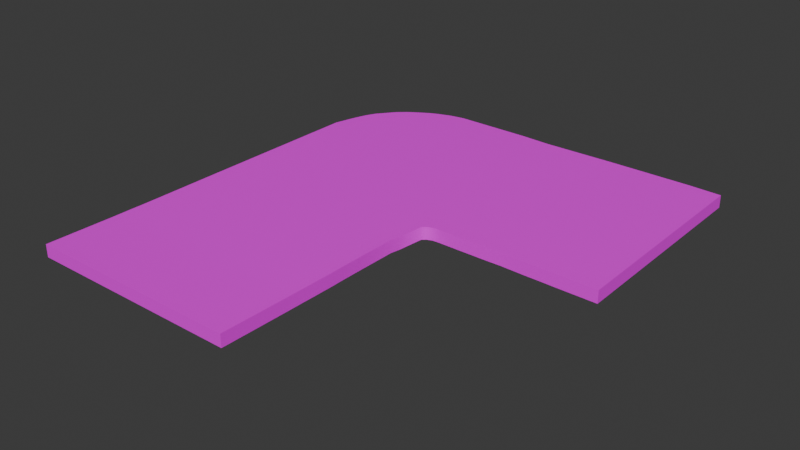 # Source: Curve.blend  (saved by Blender 5.0.118; exported with 4.5.12 LTS)
import bpy
from mathutils import Matrix  # noqa: F401  (used for matrix-valued properties, if any)

bpy.ops.wm.read_factory_settings(use_empty=True)
scene = bpy.context.scene
scene.name = 'Scene'

# ---- collections
col_collection = bpy.data.collections.new('Collection'); scene.collection.children.link(col_collection)

# ---- images (referenced by path relative to the original .blend; pixels are not part of the script)
import os
ASSET_DIR = os.environ.get("B2B_ASSET_DIR", "")  # directory of the original .blend (textures are referenced by path, not embedded)
HERE = os.path.dirname(os.path.abspath(__file__))  # packed textures are extracted next to this script under _unpacked/

def load_image(name, relpath, width, height, colorspace="sRGB"):
    """Load a texture the original file referenced (path relative to the .blend, or extracted next to this script)."""
    p = next((c for c in (os.path.join(HERE, relpath), os.path.join(ASSET_DIR, relpath)) if relpath and os.path.exists(c)), "")
    if p:
        img = bpy.data.images.load(p, check_existing=True)
        img.name = name
    else:  # same state as the original file: an image datablock whose file is absent (Cycles renders it pink)
        img = bpy.data.images.new(name, width, height)
        img.source = "FILE"
        img.filepath = "//" + (relpath or name)
    img.colorspace_settings.name = colorspace
    return img
img_23d28c45_f0eb_4686_814c_5767e75d88f2_png_001 = load_image('23d28c45-f0eb-4686-814c-5767e75d88f2.png.001', 'Curve 1.fbm/23d28c45-f0eb-4686-814c-5767e75d88f2.png', 1024, 1024, 'sRGB')

# ---- materials (node trees are filled in below, after node groups)
mat_road = bpy.data.materials.new('road')
mat_road.diffuse_color = (0.64, 0.64, 0.64, 1.0)
mat_road.roughness = 0.5

# ---- material node trees
mat_road.use_nodes = True; mat_road.node_tree.nodes.clear()
_N = mat_road.node_tree.nodes; _L = mat_road.node_tree.links
n0 = _N.new('ShaderNodeBsdfPrincipled'); n0.name = 'プリンシプルBSDF'; n0.location = (0, 300)
n0.inputs[27].default_value = (0.0, 0.0, 0.0, 1.0)
n0.inputs[28].default_value = 1.0
n1 = _N.new('ShaderNodeOutputMaterial'); n1.name = 'マテリアル出力'; n1.location = (293, 325)
n2 = _N.new('ShaderNodeTexImage'); n2.name = '画像テクスチャ'; n2.location = (-333, 273)
n2.image = img_23d28c45_f0eb_4686_814c_5767e75d88f2_png_001
_L.new(n0.outputs[0], n1.inputs[0])
_L.new(n2.outputs[0], n0.inputs[0])
n1.is_active_output = True

# ---- world
world_world = bpy.data.worlds.new('World'); scene.world = world_world
world_world.use_nodes = True; world_world.node_tree.nodes.clear()
_N = world_world.node_tree.nodes; _L = world_world.node_tree.links
n0 = _N.new('ShaderNodeOutputWorld'); n0.name = 'World Output'; n0.location = (200, 100)
n1 = _N.new('ShaderNodeBackground'); n1.name = 'Background'; n1.location = (-200, 100)
n1.inputs[0].default_value = (0.05088, 0.05088, 0.05088, 1.0)
_L.new(n1.outputs[0], n0.inputs[0])
n0.is_active_output = True
world_world.color = (0.05088, 0.05088, 0.05088)
world_world.sun_shadow_jitter_overblur = 0.0

# ---- meshes
me_road_001 = bpy.data.meshes.new('road.001')
me_road_001.from_pydata([(5.16, -0.126, 2.535), (5.112, -0.126, -1.653), (-2.342, -0.1071, 6.949), (1.766, -0.1071, 6.949), (5.16, 0.1111, 2.535), (1.766, 0.13, 6.949), (-2.342, 0.13, 6.949), (5.112, 0.1111, -1.653), (1.77, 0.1111, 4.689), (-2.339, 0.1111, 4.689), (-2.339, -0.126, 4.689), (1.77, -0.126, 4.689), (1.764, 0.1111, 5.268), (-2.345, -0.126, 5.268), (1.764, -0.126, 5.268), (-2.345, 0.1111, 5.268), (-1.405, 0.1111, -1.358), (1.924, 0.1111, 2.568), (-1.405, -0.126, -1.358), (1.924, -0.126, 2.568), (-2.341, 0.1111, 5.061), (1.767, 0.1111, 5.061), (-2.341, -0.126, 5.061), (1.767, -0.126, 5.061), (1.766, 0.1111, 4.479), (-2.342, -0.126, 3.303), (1.766, -0.126, 4.479), (-2.342, 0.1111, 3.303), (1.541, 0.1111, -1.655), (3.38, 0.1111, 2.512), (1.541, -0.126, -1.678), (3.38, -0.126, 2.512), (1.761, 0.1111, 5.671), (-2.347, -0.126, 5.671), (1.761, -0.126, 5.671), (-2.347, 0.1111, 5.671), (3.124, 0.1111, 2.519), (1.047, -0.126, -1.683), (3.124, -0.126, 2.519), (0.9563, 0.1111, -1.683), (-2.342, 0.1111, 0.1379), (1.766, 0.1111, 4.254), (-2.342, -0.126, 0.1379), (1.766, -0.126, 4.254), (-2.054, 0.1111, -0.7291), (1.766, 0.1111, 4.007), (-2.054, -0.126, -0.7291), (1.766, -0.126, 4.007), (2.445, 0.1111, 2.522), (-0.4255, -0.126, -1.686), (2.445, -0.126, 2.522), (-0.5157, 0.1111, -1.686), (-1.783, 0.1111, -1.071), (1.807, 0.1111, 3.116), (-1.783, -0.126, -1.071), (1.807, -0.126, 3.116), (2.15, 0.1111, 2.521), (-1.063, -0.126, -1.542), (2.15, -0.126, 2.521), (-1.063, 0.1111, -1.542), (0.01321, 0.1111, -1.685), (2.785, 0.1111, 2.52), (0.1034, -0.126, -1.685), (2.785, -0.126, 2.52), (1.766, 0.1111, 4.158), (-2.227, -0.126, -0.3044), (1.766, -0.126, 4.158), (-2.227, 0.1111, -0.3044), (-0.7891, 0.1111, -1.636), (2.297, 0.1111, 2.521), (-0.6989, -0.126, -1.636), (2.297, -0.126, 2.521), (2.02, 0.1111, 2.529), (-1.22, -0.126, -1.47), (2.02, -0.126, 2.529), (-1.22, 0.1111, -1.47), (-1.599, 0.1111, -1.233), (1.858, 0.1111, 2.628), (-1.599, -0.126, -1.233), (1.858, -0.126, 2.628), (1.772, 0.1111, 3.29), (-1.918, -0.126, -0.9001), (1.772, -0.126, 3.29), (-1.918, 0.1111, -0.9001), (-2.144, 0.1111, -0.5443), (1.766, 0.1111, 4.083), (-2.144, -0.126, -0.5443), (1.766, -0.126, 4.083), (2.864, 0.1111, -1.677), (3.808, 0.1111, 2.523), (2.864, -0.126, -1.677), (3.808, -0.126, 2.523), (3.892, 0.1111, -1.676), (4.388, 0.1111, 2.53), (3.892, -0.126, -1.676), (4.388, -0.126, 2.53), (4.502, 0.1111, -1.676), (4.774, 0.1111, 2.532), (4.502, -0.126, -1.676), (4.774, -0.126, 2.532), (4.194, 0.1111, 2.526), (3.474, -0.126, -1.677), (4.194, -0.126, 2.526), (3.474, 0.1111, -1.677)], [], [(34, 33, 2, 3), (32, 5, 6, 35), (34, 3, 5, 32), (3, 2, 6, 5), (98, 1, 7, 96), (4, 7, 1, 0), (22, 10, 9, 20), (26, 11, 8, 24), (24, 8, 9, 27), (26, 25, 10, 11), (33, 13, 15, 35), (23, 14, 12, 21), (21, 12, 15, 20), (23, 22, 13, 14), (74, 73, 18, 19), (72, 17, 16, 75), (74, 19, 17, 72), (78, 18, 16, 76), (11, 10, 22, 23), (8, 21, 20, 9), (11, 23, 21, 8), (13, 22, 20, 15), (10, 25, 27, 9), (43, 42, 25, 26), (41, 24, 27, 40), (43, 26, 24, 41), (91, 31, 29, 89), (89, 29, 28, 88), (91, 90, 30, 31), (37, 30, 28, 39), (2, 33, 35, 6), (14, 34, 32, 12), (12, 32, 35, 15), (14, 13, 33, 34), (62, 37, 39, 60), (31, 38, 36, 29), (29, 36, 39, 28), (31, 30, 37, 38), (66, 43, 41, 64), (64, 41, 40, 67), (66, 65, 42, 43), (25, 42, 40, 27), (82, 81, 46, 47), (80, 45, 44, 83), (82, 47, 45, 80), (86, 46, 44, 84), (70, 49, 51, 68), (63, 50, 48, 61), (61, 48, 51, 60), (63, 62, 49, 50), (79, 55, 53, 77), (77, 53, 52, 76), (79, 78, 54, 55), (81, 54, 52, 83), (73, 57, 59, 75), (71, 58, 56, 69), (69, 56, 59, 68), (71, 70, 57, 58), (38, 37, 62, 63), (36, 61, 60, 39), (38, 63, 61, 36), (49, 62, 60, 51), (42, 65, 67, 40), (87, 86, 65, 66), (85, 64, 67, 84), (87, 66, 64, 85), (50, 49, 70, 71), (48, 69, 68, 51), (50, 71, 69, 48), (57, 70, 68, 59), (18, 73, 75, 16), (58, 74, 72, 56), (56, 72, 75, 59), (58, 57, 73, 74), (19, 18, 78, 79), (17, 77, 76, 16), (19, 79, 77, 17), (54, 78, 76, 52), (46, 81, 83, 44), (55, 82, 80, 53), (53, 80, 83, 52), (55, 54, 81, 82), (47, 87, 85, 45), (45, 85, 84, 44), (47, 46, 86, 87), (65, 86, 84, 67), (102, 101, 90, 91), (100, 89, 88, 103), (102, 91, 89, 100), (30, 90, 88, 28), (99, 95, 93, 97), (97, 93, 92, 96), (99, 98, 94, 95), (101, 94, 92, 103), (0, 1, 98, 99), (4, 97, 96, 7), (0, 99, 97, 4), (94, 98, 96, 92), (90, 101, 103, 88), (95, 102, 100, 93), (93, 100, 103, 92), (95, 94, 101, 102)])
me_road_001.polygons.foreach_set('use_smooth', [True] * 102)
_k = set([(0, 1), (0, 4), (0, 99), (1, 7), (1, 98), (2, 3), (2, 6), (2, 33), (3, 5), (3, 34), (4, 7), (4, 97), (5, 6), (5, 32), (6, 35), (7, 96), (8, 21), (8, 24), (9, 20), (9, 27), (10, 22), (10, 25), (11, 23), (11, 26), (12, 21), (12, 32), (13, 22), (13, 33), (14, 23), (14, 34), (15, 20), (15, 35), (16, 75), (16, 76), (17, 72), (17, 77), (18, 73), (18, 78), (19, 74), (19, 79), (24, 41), (25, 42), (26, 43), (27, 40), (28, 39), (28, 88), (29, 36), (29, 89), (30, 37), (30, 90), (31, 38), (31, 91), (36, 61), (37, 62), (38, 63), (39, 60), (40, 67), (41, 64), (42, 65), (43, 66), (44, 83), (44, 84), (45, 80), (45, 85), (46, 81), (46, 86), (47, 82), (47, 87), (48, 61), (48, 69), (49, 62), (49, 70), (50, 63), (50, 71), (51, 60), (51, 68), (52, 76), (52, 83), (53, 77), (53, 80), (54, 78), (54, 81), (55, 79), (55, 82), (56, 69), (56, 72), (57, 70), (57, 73), (58, 71), (58, 74), (59, 68), (59, 75), (64, 85), (65, 86), (66, 87), (67, 84), (88, 103), (89, 100), (90, 101), (91, 102), (92, 96), (92, 103), (93, 97), (93, 100), (94, 98), (94, 101), (95, 99), (95, 102)])
me_road_001.attributes.new('sharp_edge', 'BOOLEAN', 'EDGE').data.foreach_set('value', [ (min(e.vertices), max(e.vertices)) in _k for e in me_road_001.edges])
_uv = me_road_001.uv_layers.new(name='UVMap')
_uv.uv.foreach_set('vector', [0.9213, 0.125, 0.4606, 0.125, 0.4606, 0.0, 0.9213, 0.0, 0.0, 0.125, 0.0, 0.0, 0.4606, 0.0, 0.4606, 0.125, 0.9475, 0.125, 0.9475, 0.0, 0.9738, 0.0, 0.9738, 0.125, 0.9738, 0.9537, 0.9738, 0.4768, 1.0, 0.4768, 1.0, 0.9537, 0.9475, 0.9844, 0.9475, 1.0, 0.9213, 1.0, 0.9213, 0.9844, 0.9738, 0.4768, 0.9738, 0.0, 1.0, 0.0, 1.0, 0.4768, 0.9475, 0.375, 0.9475, 0.5, 0.9213, 0.5, 0.9213, 0.375, 0.9475, 0.625, 0.9475, 0.5, 0.9738, 0.5, 0.9738, 0.625, 0.0, 0.625, 0.0, 0.5, 0.4606, 0.5, 0.4606, 0.625, 0.9213, 0.625, 0.4606, 0.625, 0.4606, 0.5, 0.9213, 0.5, 0.9475, 0.125, 0.9475, 0.25, 0.9213, 0.25, 0.9213, 0.125, 0.9475, 0.375, 0.9475, 0.25, 0.9738, 0.25, 0.9738, 0.375, 0.0, 0.375, 0.0, 0.25, 0.4606, 0.25, 0.4606, 0.375, 0.9213, 0.375, 0.4606, 0.375, 0.4606, 0.25, 0.9213, 0.25, 0.9213, 0.7578, 0.4606, 0.7578, 0.4606, 0.75, 0.9213, 0.75, 0.0, 0.7578, 0.0, 0.75, 0.4606, 0.75, 0.4606, 0.7578, 0.9475, 0.7578, 0.9475, 0.75, 0.9738, 0.75, 0.9738, 0.7578, 0.9475, 0.7422, 0.9475, 0.75, 0.9213, 0.75, 0.9213, 0.7422, 0.9213, 0.5, 0.4606, 0.5, 0.4606, 0.375, 0.9213, 0.375, 0.0, 0.5, 0.0, 0.375, 0.4606, 0.375, 0.4606, 0.5, 0.9475, 0.5, 0.9475, 0.375, 0.9738, 0.375, 0.9738, 0.5, 0.9475, 0.25, 0.9475, 0.375, 0.9213, 0.375, 0.9213, 0.25, 0.9475, 0.5, 0.9475, 0.625, 0.9213, 0.625, 0.9213, 0.5, 0.9213, 0.6875, 0.4606, 0.6875, 0.4606, 0.625, 0.9213, 0.625, 0.0, 0.6875, 0.0, 0.625, 0.4606, 0.625, 0.4606, 0.6875, 0.9475, 0.6875, 0.9475, 0.625, 0.9738, 0.625, 0.9738, 0.6875, 0.9475, 0.9375, 0.9475, 0.875, 0.9738, 0.875, 0.9738, 0.9375, 0.0, 0.9375, 0.0, 0.875, 0.4606, 0.875, 0.4606, 0.9375, 0.9213, 0.9375, 0.4606, 0.9375, 0.4606, 0.875, 0.9213, 0.875, 0.9475, 0.8125, 0.9475, 0.875, 0.9213, 0.875, 0.9213, 0.8125, 0.9475, 0.0, 0.9475, 0.125, 0.9213, 0.125, 0.9213, 0.0, 0.9475, 0.25, 0.9475, 0.125, 0.9738, 0.125, 0.9738, 0.25, 0.0, 0.25, 0.0, 0.125, 0.4606, 0.125, 0.4606, 0.25, 0.9213, 0.25, 0.4606, 0.25, 0.4606, 0.125, 0.9213, 0.125, 0.9475, 0.7969, 0.9475, 0.8125, 0.9213, 0.8125, 0.9213, 0.7969, 0.9475, 0.875, 0.9475, 0.8125, 0.9738, 0.8125, 0.9738, 0.875, 0.0, 0.875, 0.0, 0.8125, 0.4606, 0.8125, 0.4606, 0.875, 0.9213, 0.875, 0.4606, 0.875, 0.4606, 0.8125, 0.9213, 0.8125, 0.9475, 0.7031, 0.9475, 0.6875, 0.9738, 0.6875, 0.9738, 0.7031, 0.0, 0.7031, 0.0, 0.6875, 0.4606, 0.6875, 0.4606, 0.7031, 0.9213, 0.7031, 0.4606, 0.7031, 0.4606, 0.6875, 0.9213, 0.6875, 0.9475, 0.625, 0.9475, 0.6875, 0.9213, 0.6875, 0.9213, 0.625, 0.9213, 0.7266, 0.4606, 0.7266, 0.4606, 0.7188, 0.9213, 0.7188, 0.0, 0.7266, 0.0, 0.7188, 0.4606, 0.7188, 0.4606, 0.7266, 0.9475, 0.7266, 0.9475, 0.7188, 0.9738, 0.7188, 0.9738, 0.7266, 0.9475, 0.7109, 0.9475, 0.7188, 0.9213, 0.7188, 0.9213, 0.7109, 0.9475, 0.7734, 0.9475, 0.7812, 0.9213, 0.7812, 0.9213, 0.7734, 0.9475, 0.7969, 0.9475, 0.7812, 0.9738, 0.7812, 0.9738, 0.7969, 0.0, 0.7969, 0.0, 0.7812, 0.4606, 0.7812, 0.4606, 0.7969, 0.9213, 0.7969, 0.4606, 0.7969, 0.4606, 0.7812, 0.9213, 0.7812, 0.9475, 0.7422, 0.9475, 0.7344, 0.9738, 0.7344, 0.9738, 0.7422, 0.0, 0.7422, 0.0, 0.7344, 0.4606, 0.7344, 0.4606, 0.7422, 0.9213, 0.7422, 0.4606, 0.7422, 0.4606, 0.7344, 0.9213, 0.7344, 0.9475, 0.7266, 0.9475, 0.7344, 0.9213, 0.7344, 0.9213, 0.7266, 0.9475, 0.7578, 0.9475, 0.7656, 0.9213, 0.7656, 0.9213, 0.7578, 0.9475, 0.7734, 0.9475, 0.7656, 0.9738, 0.7656, 0.9738, 0.7734, 0.0, 0.7734, 0.0, 0.7656, 0.4606, 0.7656, 0.4606, 0.7734, 0.9213, 0.7734, 0.4606, 0.7734, 0.4606, 0.7656, 0.9213, 0.7656, 0.9213, 0.8125, 0.4606, 0.8125, 0.4606, 0.7969, 0.9213, 0.7969, 0.0, 0.8125, 0.0, 0.7969, 0.4606, 0.7969, 0.4606, 0.8125, 0.9475, 0.8125, 0.9475, 0.7969, 0.9738, 0.7969, 0.9738, 0.8125, 0.9475, 0.7812, 0.9475, 0.7969, 0.9213, 0.7969, 0.9213, 0.7812, 0.9475, 0.6875, 0.9475, 0.7031, 0.9213, 0.7031, 0.9213, 0.6875, 0.9213, 0.7109, 0.4606, 0.7109, 0.4606, 0.7031, 0.9213, 0.7031, 0.0, 0.7109, 0.0, 0.7031, 0.4606, 0.7031, 0.4606, 0.7109, 0.9475, 0.7109, 0.9475, 0.7031, 0.9738, 0.7031, 0.9738, 0.7109, 0.9213, 0.7812, 0.4606, 0.7812, 0.4606, 0.7734, 0.9213, 0.7734, 0.0, 0.7812, 0.0, 0.7734, 0.4606, 0.7734, 0.4606, 0.7812, 0.9475, 0.7812, 0.9475, 0.7734, 0.9738, 0.7734, 0.9738, 0.7812, 0.9475, 0.7656, 0.9475, 0.7734, 0.9213, 0.7734, 0.9213, 0.7656, 0.9475, 0.75, 0.9475, 0.7578, 0.9213, 0.7578, 0.9213, 0.75, 0.9475, 0.7656, 0.9475, 0.7578, 0.9738, 0.7578, 0.9738, 0.7656, 0.0, 0.7656, 0.0, 0.7578, 0.4606, 0.7578, 0.4606, 0.7656, 0.9213, 0.7656, 0.4606, 0.7656, 0.4606, 0.7578, 0.9213, 0.7578, 0.9213, 0.75, 0.4606, 0.75, 0.4606, 0.7422, 0.9213, 0.7422, 0.0, 0.75, 0.0, 0.7422, 0.4606, 0.7422, 0.4606, 0.75, 0.9475, 0.75, 0.9475, 0.7422, 0.9738, 0.7422, 0.9738, 0.75, 0.9475, 0.7344, 0.9475, 0.7422, 0.9213, 0.7422, 0.9213, 0.7344, 0.9475, 0.7188, 0.9475, 0.7266, 0.9213, 0.7266, 0.9213, 0.7188, 0.9475, 0.7344, 0.9475, 0.7266, 0.9738, 0.7266, 0.9738, 0.7344, 0.0, 0.7344, 0.0, 0.7266, 0.4606, 0.7266, 0.4606, 0.7344, 0.9213, 0.7344, 0.4606, 0.7344, 0.4606, 0.7266, 0.9213, 0.7266, 0.9475, 0.7188, 0.9475, 0.7109, 0.9738, 0.7109, 0.9738, 0.7188, 0.0, 0.7188, 0.0, 0.7109, 0.4606, 0.7109, 0.4606, 0.7188, 0.9213, 0.7188, 0.4606, 0.7188, 0.4606, 0.7109, 0.9213, 0.7109, 0.9475, 0.7031, 0.9475, 0.7109, 0.9213, 0.7109, 0.9213, 0.7031, 0.9213, 0.9531, 0.4606, 0.9531, 0.4606, 0.9375, 0.9213, 0.9375, 0.0, 0.9531, 0.0, 0.9375, 0.4606, 0.9375, 0.4606, 0.9531, 0.9475, 0.9531, 0.9475, 0.9375, 0.9738, 0.9375, 0.9738, 0.9531, 0.9475, 0.875, 0.9475, 0.9375, 0.9213, 0.9375, 0.9213, 0.875, 0.9475, 0.9844, 0.9475, 0.9688, 0.9738, 0.9688, 0.9738, 0.9844, 0.0, 0.9844, 0.0, 0.9688, 0.4606, 0.9688, 0.4606, 0.9844, 0.9213, 0.9844, 0.4606, 0.9844, 0.4606, 0.9688, 0.9213, 0.9688, 0.9475, 0.9531, 0.9475, 0.9688, 0.9213, 0.9688, 0.9213, 0.9531, 0.9213, 1.0, 0.4606, 1.0, 0.4606, 0.9844, 0.9213, 0.9844, 0.0, 1.0, 0.0, 0.9844, 0.4606, 0.9844, 0.4606, 1.0, 0.9475, 1.0, 0.9475, 0.9844, 0.9738, 0.9844, 0.9738, 1.0, 0.9475, 0.9688, 0.9475, 0.9844, 0.9213, 0.9844, 0.9213, 0.9688, 0.9475, 0.9375, 0.9475, 0.9531, 0.9213, 0.9531, 0.9213, 0.9375, 0.9475, 0.9688, 0.9475, 0.9531, 0.9738, 0.9531, 0.9738, 0.9688, 0.0, 0.9688, 0.0, 0.9531, 0.4606, 0.9531, 0.4606, 0.9688, 0.9213, 0.9688, 0.4606, 0.9688, 0.4606, 0.9531, 0.9213, 0.9531])
me_road_001.materials.append(mat_road)
me_road_001.update()
me_road_001.normals_split_custom_set([tuple(v) for v in zip(*[iter([2.127e-09, 1.0, -0.007393, 2.13e-09, 1.0, -0.007402, 4.257e-09, 0.9999, -0.01479, 4.257e-09, 0.9999, -0.01479, -2.837e-09, -1.0, 0.007393, -5.677e-09, -0.9999, 0.01479, -5.677e-09, -0.9999, 0.01479, -2.84e-09, -1.0, 0.007402, -1.0, -3.836e-06, -0.001003, -1.0, -3.934e-06, 0.003933, -1.0, -3.934e-06, 0.003933, -1.0, -3.837e-06, -0.0009564, 1.223e-07, -2.011e-06, -1.0, 1.223e-07, -2.011e-06, -1.0, 1.223e-07, -2.011e-06, -1.0, 1.223e-07, -2.011e-06, -1.0, -0.01854, 4.018e-06, 0.9998, -0.03692, 4.014e-06, 0.9993, -0.03692, 4.014e-06, 0.9993, -0.01854, 4.018e-06, 0.9998, -0.9999, -3.84e-06, 0.01152, -0.9999, -3.84e-06, 0.01152, -0.9999, -3.84e-06, 0.01152, -0.9999, -3.84e-06, 0.01152, 0.9999, 1.925e-06, 0.01199, 1.0, 1.377e-06, 0.002208, 1.0, 1.377e-06, 0.002208, 0.9999, 1.925e-06, 0.01199, -1.0, -3.767e-06, 0.009859, -1.0, -4.125e-06, 0.004759, -1.0, -4.125e-06, 0.004759, -1.0, -3.767e-06, 0.009859, 3.46e-08, -1.0, -1.273e-09, 1.776e-08, -1.0, -1.538e-07, 1.779e-08, -1.0, -1.537e-07, 3.415e-08, -1.0, 3.313e-08, -3.211e-08, 1.0, 4.848e-09, -3.195e-08, 1.0, -3.326e-08, -1.621e-08, 1.0, 1.627e-07, -1.619e-08, 1.0, 1.628e-07, 1.0, 5.474e-07, 0.001003, 0.9999, 1.845e-06, 0.01149, 0.9999, 1.845e-06, 0.01149, 1.0, 5.349e-07, 0.0009565, -0.9999, -3.849e-06, -0.01199, -0.9999, -3.69e-06, -0.01149, -0.9999, -3.69e-06, -0.01149, -0.9999, -3.849e-06, -0.01199, 2.552e-13, -1.0, -4.825e-07, 2.87e-13, -1.0, -5.345e-07, 2.854e-13, -1.0, -5.315e-07, 2.574e-13, -1.0, -4.864e-07, -1.276e-13, 1.0, 4.656e-07, -1.287e-13, 1.0, 4.692e-07, -1.513e-13, 1.0, 4.927e-07, -1.52e-13, 1.0, 4.957e-07, -1.863e-08, 1.0, -1.747e-07, -8.788e-09, 1.0, -1.779e-07, -3.26e-08, 1.0, -1.435e-07, -2.536e-08, 1.0, -1.501e-07, 4.945e-08, -1.0, 1.271e-07, 1.133e-07, -1.0, 6.801e-08, 9.514e-08, -1.0, 8.036e-08, 9.907e-08, -1.0, 8.852e-08, -0.225, 4.977e-06, -0.9744, -0.534, 5.977e-06, -0.8455, -0.534, 5.977e-06, -0.8455, -0.225, 4.977e-06, -0.9744, 0.6023, 1.861e-06, 0.7983, 0.53, 2.103e-06, 0.848, 0.53, 2.103e-06, 0.848, 0.6023, 1.861e-06, 0.7983, -1.619e-08, 1.0, 1.628e-07, -1.621e-08, 1.0, 1.627e-07, -1.287e-13, 1.0, 4.692e-07, -1.276e-13, 1.0, 4.656e-07, 1.776e-08, -1.0, -1.538e-07, 2.552e-13, -1.0, -4.825e-07, 2.574e-13, -1.0, -4.864e-07, 1.779e-08, -1.0, -1.537e-07, -1.0, -4.125e-06, 0.004759, -0.9999, -3.849e-06, -0.01199, -0.9999, -3.849e-06, -0.01199, -1.0, -4.125e-06, 0.004759, 0.9999, 1.845e-06, 0.01149, 0.9999, 1.925e-06, 0.01199, 0.9999, 1.925e-06, 0.01199, 0.9999, 1.845e-06, 0.01149, 1.0, 1.377e-06, 0.002208, 1.0, 3.625e-07, -0.001242, 1.0, 3.625e-07, -0.001242, 1.0, 1.377e-06, 0.002208, -4.141e-08, 1.0, -1.121e-07, -6.004e-08, 1.0, -9.739e-08, -3.195e-08, 1.0, -3.326e-08, -3.211e-08, 1.0, 4.848e-09, 5.978e-08, -1.0, 8.89e-08, 3.46e-08, -1.0, -1.273e-09, 3.415e-08, -1.0, 3.313e-08, 1.104e-07, -1.0, 4.645e-08, -1.0, -3.634e-06, -0.00223, -1.0, -3.767e-06, 0.009859, -1.0, -3.767e-06, 0.009859, -1.0, -3.634e-06, -0.00223, 0.01639, 4.065e-06, -0.9999, 3.697e-05, 6.064e-06, -1.0, 3.697e-05, 6.064e-06, -1.0, 0.01639, 4.065e-06, -0.9999, 7.508e-08, -1.0, 1.515e-07, 1.51e-07, -1.0, 1.136e-07, 1.609e-07, -1.0, 1.019e-07, 9.058e-08, -1.0, 1.461e-07, -5.994e-08, 1.0, -1.475e-07, -7.046e-08, 1.0, -1.431e-07, -1.879e-07, 1.0, -8.366e-08, -1.52e-07, 1.0, -1.03e-07, -0.01965, -0.03293, 0.9993, -0.01143, -0.05021, 0.9987, -0.0114, -0.05021, 0.9987, -0.01279, -0.02076, 0.9997, 1.0, -7.869e-07, -0.003933, 1.0, 5.474e-07, 0.001003, 1.0, 5.349e-07, 0.0009565, 1.0, -7.869e-07, -0.003933, -0.9999, -3.69e-06, -0.01149, -1.0, -3.836e-06, -0.001003, -1.0, -3.837e-06, -0.0009564, -0.9999, -3.69e-06, -0.01149, 2.87e-13, -1.0, -5.345e-07, -2.837e-09, -1.0, 0.007393, -2.84e-09, -1.0, 0.007402, 2.854e-13, -1.0, -5.315e-07, -1.52e-13, 1.0, 4.957e-07, -1.513e-13, 1.0, 4.927e-07, 2.13e-09, 1.0, -0.007402, 2.127e-09, 1.0, -0.007393, -0.001823, -0.0006934, 1.0, -0.01965, -0.03293, 0.9993, -0.01279, -0.02076, 0.9997, -0.002077, -0.0007899, 1.0, 3.697e-05, 6.064e-06, -1.0, -0.0151, 6.047e-06, -0.9999, -0.0151, 6.047e-06, -0.9999, 3.697e-05, 6.064e-06, -1.0, 1.51e-07, -1.0, 1.136e-07, 1.295e-07, -1.0, 1.09e-07, 8.984e-08, -1.0, 1.296e-07, 1.609e-07, -1.0, 1.019e-07, -1.52e-07, 1.0, -1.03e-07, -1.879e-07, 1.0, -8.366e-08, -1.138e-07, 1.0, -1.06e-07, -1.695e-07, 1.0, -8.386e-08, -1.0, -4.054e-06, -0.00388, -1.0, -3.634e-06, -0.00223, -1.0, -3.634e-06, -0.00223, -1.0, -4.054e-06, -0.00388, 8.115e-08, -1.0, 6.817e-08, 5.978e-08, -1.0, 8.89e-08, 1.104e-07, -1.0, 4.645e-08, -2.996e-08, -1.0, 1.56e-07, -6.847e-08, 1.0, -1.025e-07, -6.426e-08, 1.0, -1.284e-07, -6.004e-08, 1.0, -9.739e-08, -4.141e-08, 1.0, -1.121e-07, 1.0, 3.625e-07, -0.001242, 0.9919, 1.109e-06, 0.1273, 0.9919, 1.109e-06, 0.1273, 1.0, 3.625e-07, -0.001242, -1.203e-08, 1.0, -1.448e-07, -1.65e-08, 1.0, -1.239e-07, -7.665e-08, 1.0, -8.522e-08, -1.471e-07, 1.0, -3.387e-09, -3.099e-09, -1.0, 1.659e-07, 1.261e-07, -1.0, 4.676e-08, 6.793e-08, -1.0, 1.031e-07, -1.737e-08, -1.0, 1.735e-07, -0.9946, -1.769e-06, -0.1036, -1.0, -3.141e-06, -0.003887, -1.0, -3.141e-06, -0.003887, -0.9946, -1.769e-06, -0.1036, 0.9237, 5.235e-06, 0.3832, 0.8465, 3.346e-06, 0.5324, 0.8465, 3.346e-06, 0.5324, 0.9237, 5.235e-06, 0.3832, 0.2196, 0.06264, 0.9736, 0.06779, 0.02578, 0.9974, 0.1096, 0.04168, 0.9931, 0.243, 0.05944, 0.9682, -0.004604, 7.039e-06, -1.0, -0.0001662, 8.043e-06, -1.0, -0.0001662, 8.043e-06, -1.0, -0.004604, 7.039e-06, -1.0, 4.267e-08, -1.0, 1.543e-07, 2.963e-08, -1.0, 1.599e-07, 2.384e-08, -1.0, 1.609e-07, 3.818e-08, -1.0, 1.569e-07, -5.362e-08, 1.0, -1.268e-07, -6.161e-08, 1.0, -1.201e-07, -3.441e-08, 1.0, -1.215e-07, -5.293e-08, 1.0, -1.176e-07, -0.8925, 2.112e-06, -0.4511, -0.9885, -1.736e-06, -0.1515, -0.9885, -1.736e-06, -0.1515, -0.8925, 2.112e-06, -0.4511, 3.25e-08, -1.0, 1.3e-07, -1.468e-08, -1.0, 1.68e-07, 1.059e-08, -1.0, 1.503e-07, 2.878e-08, -1.0, 1.317e-07, -6.281e-08, 1.0, -1.098e-07, -6.37e-08, 1.0, -1.097e-07, -4.171e-08, 1.0, -1.014e-07, -3.262e-08, 1.0, -9.611e-08, 0.7844, 2.882e-07, 0.6202, 0.7251, 4.833e-07, 0.6886, 0.7251, 4.833e-07, 0.6886, 0.7844, 2.882e-07, 0.6202, 0.4676, 2.294e-06, 0.8839, 0.3502, 0.02699, 0.9363, 0.3502, 0.02699, 0.9363, 0.4676, 2.294e-06, 0.8839, 0.004271, 7.038e-06, -1.0, -0.03101, 5.046e-06, -0.9995, -0.03101, 5.046e-06, -0.9995, 0.004271, 7.038e-06, -1.0, 2.321e-08, -1.0, 1.542e-07, 1.02e-08, -1.0, 1.554e-07, -1.27e-08, -1.0, 1.742e-07, 2.817e-08, -1.0, 1.457e-07, -3.561e-08, 1.0, -1.174e-07, -5.549e-08, 1.0, -1.09e-07, -5.287e-08, 1.0, -1.417e-07, -6.53e-08, 1.0, -1.204e-07, -1.695e-07, 1.0, -8.386e-08, -1.138e-07, 1.0, -1.06e-07, -6.161e-08, 1.0, -1.201e-07, -5.362e-08, 1.0, -1.268e-07, 1.295e-07, -1.0, 1.09e-07, 4.267e-08, -1.0, 1.543e-07, 3.818e-08, -1.0, 1.569e-07, 8.984e-08, -1.0, 1.296e-07, -0.0151, 6.047e-06, -0.9999, -0.004604, 7.039e-06, -1.0, -0.004604, 7.039e-06, -1.0, -0.0151, 6.047e-06, -0.9999, 0.06779, 0.02578, 0.9974, -0.001823, -0.0006934, 1.0, -0.002077, -0.0007899, 1.0, 0.1096, 0.04168, 0.9931, 0.9919, 1.109e-06, 0.1273, 0.9571, 3.578e-06, 0.2898, 0.9571, 3.578e-06, 0.2898, 0.9919, 1.109e-06, 0.1273, -8.909e-08, 1.0, -1.049e-07, -1.433e-07, 1.0, -2.288e-08, -6.426e-08, 1.0, -1.284e-07, -6.847e-08, 1.0, -1.025e-07, -5.022e-08, -1.0, 1.739e-07, 8.115e-08, -1.0, 6.817e-08, -2.996e-08, -1.0, 1.56e-07, 6.628e-08, -1.0, 8.543e-08, -1.0, -4.18e-06, 3.986e-13, -1.0, -4.054e-06, -0.00388, -1.0, -4.054e-06, -0.00388, -1.0, -4.18e-06, 3.986e-13, -5.293e-08, 1.0, -1.176e-07, -3.441e-08, 1.0, -1.215e-07, -5.549e-08, 1.0, -1.09e-07, -3.561e-08, 1.0, -1.174e-07, 2.963e-08, -1.0, 1.599e-07, 2.321e-08, -1.0, 1.542e-07, 2.817e-08, -1.0, 1.457e-07, 2.384e-08, -1.0, 1.609e-07, -0.0001662, 8.043e-06, -1.0, 0.004271, 7.038e-06, -1.0, 0.004271, 7.038e-06, -1.0, -0.0001662, 8.043e-06, -1.0, 0.3502, 0.02699, 0.9363, 0.2196, 0.06264, 0.9736, 0.243, 0.05944, 0.9682, 0.3502, 0.02699, 0.9363, 0.53, 2.103e-06, 0.848, 0.4676, 2.294e-06, 0.8839, 0.4676, 2.294e-06, 0.8839, 0.53, 2.103e-06, 0.848, -0.03101, 5.046e-06, -0.9995, -0.225, 4.977e-06, -0.9744, -0.225, 4.977e-06, -0.9744, -0.03101, 5.046e-06, -0.9995, 1.02e-08, -1.0, 1.554e-07, 4.945e-08, -1.0, 1.271e-07, 9.907e-08, -1.0, 8.852e-08, -1.27e-08, -1.0, 1.742e-07, -6.53e-08, 1.0, -1.204e-07, -5.287e-08, 1.0, -1.417e-07, -8.788e-09, 1.0, -1.779e-07, -1.863e-08, 1.0, -1.747e-07, -2.536e-08, 1.0, -1.501e-07, -3.26e-08, 1.0, -1.435e-07, -6.37e-08, 1.0, -1.097e-07, -6.281e-08, 1.0, -1.098e-07, 1.133e-07, -1.0, 6.801e-08, 3.25e-08, -1.0, 1.3e-07, 2.878e-08, -1.0, 1.317e-07, 9.514e-08, -1.0, 8.036e-08, -0.534, 5.977e-06, -0.8455, -0.8925, 2.112e-06, -0.4511, -0.8925, 2.112e-06, -0.4511, -0.534, 5.977e-06, -0.8455, 0.7251, 4.833e-07, 0.6886, 0.6023, 1.861e-06, 0.7983, 0.6023, 1.861e-06, 0.7983, 0.7251, 4.833e-07, 0.6886, 0.8465, 3.346e-06, 0.5324, 0.7844, 2.882e-07, 0.6202, 0.7844, 2.882e-07, 0.6202, 0.8465, 3.346e-06, 0.5324, -0.9885, -1.736e-06, -0.1515, -0.9946, -1.769e-06, -0.1036, -0.9946, -1.769e-06, -0.1036, -0.9885, -1.736e-06, -0.1515, -1.468e-08, -1.0, 1.68e-07, -3.099e-09, -1.0, 1.659e-07, -1.737e-08, -1.0, 1.735e-07, 1.059e-08, -1.0, 1.503e-07, -3.262e-08, 1.0, -9.611e-08, -4.171e-08, 1.0, -1.014e-07, -1.65e-08, 1.0, -1.239e-07, -1.203e-08, 1.0, -1.448e-07, -1.0, -3.141e-06, -0.003887, -1.0, -4.18e-06, 3.986e-13, -1.0, -4.18e-06, 3.986e-13, -1.0, -3.141e-06, -0.003887, 1.261e-07, -1.0, 4.676e-08, -5.022e-08, -1.0, 1.739e-07, 6.628e-08, -1.0, 8.543e-08, 6.793e-08, -1.0, 1.031e-07, -1.471e-07, 1.0, -3.387e-09, -7.665e-08, 1.0, -8.522e-08, -1.433e-07, 1.0, -2.288e-08, -8.909e-08, 1.0, -1.049e-07, 0.9571, 3.578e-06, 0.2898, 0.9237, 5.235e-06, 0.3832, 0.9237, 5.235e-06, 0.3832, 0.9571, 3.578e-06, 0.2898, -3.944e-08, 1.0, -1.582e-07, -3.742e-08, 1.0, -1.586e-07, -7.046e-08, 1.0, -1.431e-07, -5.994e-08, 1.0, -1.475e-07, 9.38e-08, -1.0, 1.581e-07, 7.508e-08, -1.0, 1.515e-07, 9.058e-08, -1.0, 1.461e-07, 8.082e-08, -1.0, 1.599e-07, 0.01354, 1.194e-06, -0.9999, 0.01639, 4.065e-06, -0.9999, 0.01639, 4.065e-06, -0.9999, 0.01354, 1.194e-06, -0.9999, -0.01143, -0.05021, 0.9987, 0.004017, -0.02364, 0.9997, 0.004017, -0.02364, 0.9997, -0.0114, -0.05021, 0.9987, 0.007102, 8.643e-08, -1.0, 0.01354, 2.227e-07, -0.9999, 0.01354, 2.227e-07, -0.9999, 0.007102, 8.643e-08, -1.0, 2.753e-08, -1.0, 1.638e-07, 8.228e-08, -1.0, 1.577e-07, 9.146e-08, -1.0, 1.566e-07, 2.771e-08, -1.0, 1.638e-07, -5.748e-08, 1.0, -1.603e-07, -5.766e-08, 1.0, -1.602e-07, -5.29e-08, 1.0, -1.581e-07, -5.386e-08, 1.0, -1.584e-07, -0.001551, 1.005e-06, 1.0, -0.001551, 3.016e-06, 1.0, -0.001551, 3.016e-06, 1.0, -0.001551, 1.005e-06, 1.0, -5.574e-08, 1.0, -1.605e-07, -5.574e-08, 1.0, -1.605e-07, -5.766e-08, 1.0, -1.602e-07, -5.748e-08, 1.0, -1.603e-07, 2.58e-08, -1.0, 1.64e-07, 2.753e-08, -1.0, 1.638e-07, 2.771e-08, -1.0, 1.638e-07, 2.58e-08, -1.0, 1.64e-07, 0.007102, 5.084e-08, -1.0, 0.007102, 8.643e-08, -1.0, 0.007102, 8.643e-08, -1.0, 0.007102, 5.084e-08, -1.0, -0.001551, 3.016e-06, 1.0, -0.01854, 4.018e-06, 0.9998, -0.01854, 4.018e-06, 0.9998, -0.001551, 3.016e-06, 1.0, 0.004017, -0.02364, 0.9997, -0.001551, 1.005e-06, 1.0, -0.001551, 1.005e-06, 1.0, 0.004017, -0.02364, 0.9997, 0.01354, 2.227e-07, -0.9999, 0.01354, 1.194e-06, -0.9999, 0.01354, 1.194e-06, -0.9999, 0.01354, 2.227e-07, -0.9999, 8.228e-08, -1.0, 1.577e-07, 9.38e-08, -1.0, 1.581e-07, 8.082e-08, -1.0, 1.599e-07, 9.146e-08, -1.0, 1.566e-07, -5.386e-08, 1.0, -1.584e-07, -5.29e-08, 1.0, -1.581e-07, -3.742e-08, 1.0, -1.586e-07, -3.944e-08, 1.0, -1.582e-07])] * 3)])

# ---- objects
ob_curveroad = bpy.data.objects.new('CurveRoad', me_road_001)

# ---- transforms, parenting, visibility, modifiers, constraints
ob_curveroad.location = (1.616, 0.07031, 1.153e-05)
ob_curveroad.rotation_euler = (1.571, -0.0, 0.0)

# ---- collection membership
col_collection.objects.link(ob_curveroad)

# ---- scene / render settings (as saved in the file)
scene.frame_start = 1; scene.frame_end = 250; scene.frame_set(1)
scene.render.engine = 'BLENDER_EEVEE_NEXT'
scene.render.bake_bias = 0.0
scene.render.bake_samples = 0
scene.cycles.sampling_pattern = 'TABULATED_SOBOL'
scene.eevee.use_volume_custom_range = False
bpy.context.view_layer.update()

# ---- added for rendering (the .blend has no active camera and no usable light): camera, sun
cam_auto = bpy.data.cameras.new('AutoCamera')
cam_auto.lens = 50.0
cam_auto.sensor_width = 36.0
cam_auto.clip_end = 1000.0
ob_auto_camera = bpy.data.objects.new('AutoCamera', cam_auto)
scene.collection.objects.link(ob_auto_camera)
ob_auto_camera.location = (13.6118, -15.2684, 8.4735)
ob_auto_camera.rotation_euler = (1.09748, -7.21219e-08, 0.694738)
scene.camera = ob_auto_camera
light_auto_sun = bpy.data.lights.new('AutoSun', 'SUN')
light_auto_sun.energy = 3.0
light_auto_sun.angle = 0.0523599
ob_auto_sun = bpy.data.objects.new('AutoSun', light_auto_sun)
scene.collection.objects.link(ob_auto_sun)
ob_auto_sun.rotation_euler = (0.872665, 0.174533, 0.523599)
bpy.context.view_layer.update()
